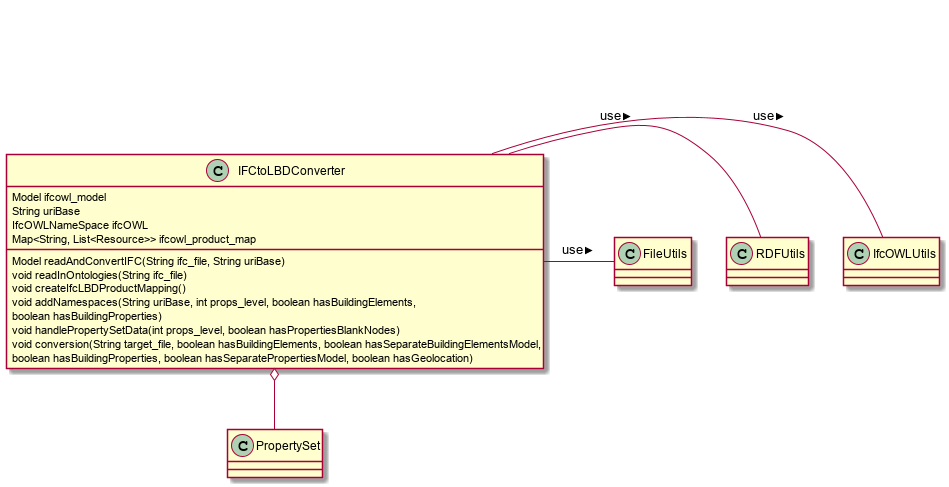

The diagram above was rendered by PlantUML. Its source (embedded in the PNG):
@startuml  doc-graphs/IFCtoLBDConverter_class_diagram.png
class IFCtoLBDConverter {
  Model ifcowl_model
  String uriBase
  IfcOWLNameSpace ifcOWL
  Map<String, List<Resource>> ifcowl_product_map
  
  Model readAndConvertIFC(String ifc_file, String uriBase) 
  void readInOntologies(String ifc_file)
  void createIfcLBDProductMapping()
  void addNamespaces(String uriBase, int props_level, boolean hasBuildingElements,
			boolean hasBuildingProperties) 
	  void handlePropertySetData(int props_level, boolean hasPropertiesBlankNodes) 
	  void conversion(String target_file, boolean hasBuildingElements, boolean hasSeparateBuildingElementsModel,
			boolean hasBuildingProperties, boolean hasSeparatePropertiesModel, boolean hasGeolocation)
}
IFCtoLBDConverter - IfcOWLUtils: use > 
IFCtoLBDConverter - RDFUtils: use > 
IFCtoLBDConverter - FileUtils: use > 
IFCtoLBDConverter o-- PropertySet
     @enduml